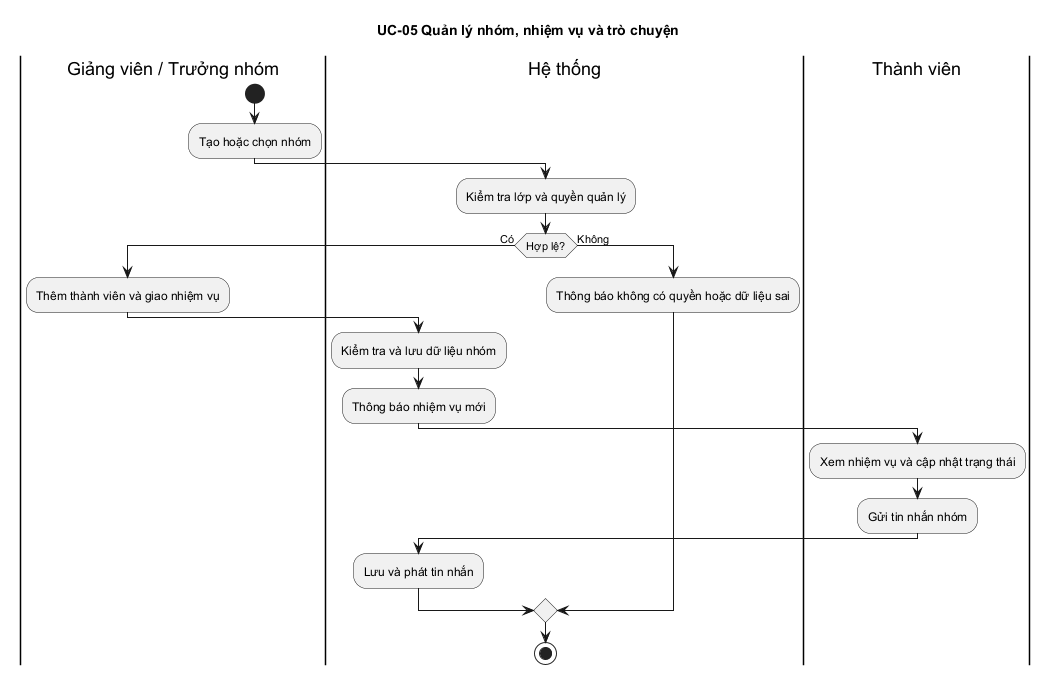

The diagram above was rendered by PlantUML. Its source (embedded in the PNG):
@startuml
title UC-05 Quản lý nhóm, nhiệm vụ và trò chuyện
|Giảng viên / Trưởng nhóm|
start
:Tạo hoặc chọn nhóm;
|Hệ thống|
:Kiểm tra lớp và quyền quản lý;
if (Hợp lệ?) then (Có)
  |Giảng viên / Trưởng nhóm|
  :Thêm thành viên và giao nhiệm vụ;
  |Hệ thống|
  :Kiểm tra và lưu dữ liệu nhóm;
  :Thông báo nhiệm vụ mới;
  |Thành viên|
  :Xem nhiệm vụ và cập nhật trạng thái;
  :Gửi tin nhắn nhóm;
  |Hệ thống|
  :Lưu và phát tin nhắn;
else (Không)
  :Thông báo không có quyền hoặc dữ liệu sai;
endif
stop
@enduml